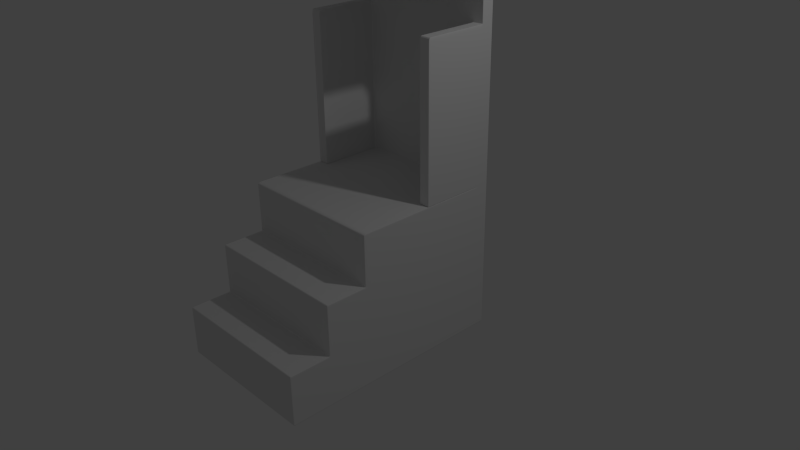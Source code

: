 # Source: pupitru2.blend  (saved by Blender 2.75.0; exported with 4.5.12 LTS)
import bpy
from mathutils import Matrix  # noqa: F401  (used for matrix-valued properties, if any)

bpy.ops.wm.read_factory_settings(use_empty=True)
scene = bpy.context.scene
scene.name = 'Scene'

# ---- collections
col_collection_1 = bpy.data.collections.new('Collection 1'); scene.collection.children.link(col_collection_1)

# ---- materials (node trees are filled in below, after node groups)
mat_material = bpy.data.materials.new('Material')
mat_material.alpha_threshold = 0.0
mat_material.use_transparent_shadow = False
mat_material.roughness = 0.5
mat_material.line_color = (0.0, 0.0, 0.0, 1.0)

# ---- material node trees

# ---- world
world_world = bpy.data.worlds.new('World'); scene.world = world_world
world_world.color = (0.05088, 0.05088, 0.05088)
world_world.use_sun_shadow = False
world_world.sun_shadow_jitter_overblur = 0.0
world_world.cycles.sampling_method = 'MANUAL'
world_world.cycles.sample_map_resolution = 256

# ---- cameras
cam_camera = bpy.data.cameras.new('Camera')
cam_camera.clip_end = 100.0
cam_camera.lens = 35.0
cam_camera.sensor_width = 32.0
cam_camera.sensor_height = 18.0
cam_camera.ortho_scale = 7.314
cam_camera.dof.focus_distance = 0.0
cam_camera.dof.aperture_fstop = 128.0

# ---- lights
light_lamp = bpy.data.lights.new('Lamp', 'POINT')
light_lamp.transmission_factor = 0.0
light_lamp.cutoff_distance = 30.0
light_lamp.energy = 100.0
light_lamp.shadow_buffer_clip_start = 1.001
light_lamp.shadow_soft_size = 0.1
light_lamp.shadow_maximum_resolution = 0.006
light_lamp.use_absolute_resolution = True
light_lamp.cycles.use_multiple_importance_sampling = False

# ---- meshes
me_cube = bpy.data.meshes.new('Cube')
me_cube.from_pydata([(-1.0, -1.0, -1.0), (-1.0, 1.0, -1.0), (-1.0, -1.0, 1.0), (-1.0, 1.0, 1.0), (1.788e-07, 1.0, -1.0), (0.0, -1.0, -1.0), (2.384e-07, 1.0, 1.0), (-5.364e-07, -1.0, 1.0), (-1.0, 0.8365, -1.0), (-1.0, 0.8365, 1.0), (0.0, 0.8365, 1.0), (0.0, 0.8365, -1.0), (0.0, 1.0, 3.314), (-1.0, 1.0, 3.314), (-1.0, 0.8365, 3.314), (0.0, 0.8365, 3.314), (0.0, 0.9243, 3.479), (-1.0, 0.9243, 3.479), (-1.0, 0.7967, 3.376), (0.0, 0.7967, 3.376), (0.0, 0.768, 3.573), (-1.0, 0.768, 3.573), (-1.0, 0.762, 3.41), (0.0, 0.762, 3.41), (0.0, 0.04705, 3.593), (-1.0, 0.04705, 3.593), (-1.0, 0.04107, 3.43), (0.0, 0.04107, 3.43), (-1.0, 0.6533, 3.576), (0.0, 0.6533, 3.576), (0.0, 0.6473, 3.413), (-1.0, 0.6473, 3.413), (0.0, 0.7766, 3.881), (-1.0, 0.7766, 3.881), (0.0, 0.6619, 3.884), (-1.0, 0.6619, 3.884), (-1.0, -1.0, -0.3333), (-1.0, -1.0, 0.3333), (-1.0, 1.0, -0.3333), (-1.0, 1.0, 0.3333), (0.0, 1.0, -0.3333), (0.0, 1.0, 0.3333), (0.0, -1.0, 0.3333), (0.0, -2.114, -1.0), (-1.0, 0.8365, 0.3333), (-1.0, 0.8365, -0.3333), (0.0, -1.561, -1.0), (-1.0, -1.561, -1.0), (0.0, -1.561, -0.3333), (-1.0, -1.561, -0.3333), (-1.0, -1.561, 0.3333), (0.0, -1.561, 0.3333), (-1.0, -2.114, -1.0), (0.0, -2.114, -0.3333), (-1.0, -2.114, -0.3333), (0.0, 0.8365, 1.291), (-1.0, 0.8365, 1.291), (-1.0, 1.0, 1.291), (0.0, 1.0, 1.291), (0.0, 0.8365, 2.986), (-1.0, 0.8365, 2.986), (-1.0, 1.0, 2.986), (0.0, 1.0, 2.986), (-0.859, 1.0, -1.0), (-0.859, -1.0, -1.0), (-0.859, 1.0, 1.0), (-0.859, -1.0, 1.0), (-0.859, 0.8365, 1.0), (-0.859, 0.8365, -1.0), (-0.859, 1.0, 3.314), (-0.859, 0.8365, 3.314), (-0.859, 0.9243, 3.479), (-0.859, 0.7967, 3.376), (-0.859, 0.768, 3.573), (-0.859, 0.762, 3.41), (-0.859, 0.04705, 3.593), (-0.859, 0.04107, 3.43), (-0.859, 0.6473, 3.413), (-0.859, 0.6533, 3.576), (-0.859, 0.7766, 3.881), (-0.859, 0.6619, 3.884), (-0.859, 1.0, 0.3333), (-0.859, 1.0, -0.3333), (-0.859, -1.0, 0.3333), (-0.859, -1.561, -1.0), (-0.859, -1.561, -0.3333), (-0.859, -1.561, 0.3333), (-0.859, -2.114, -1.0), (-0.859, -2.114, -0.3333), (-0.859, 0.8365, 1.291), (-0.859, 1.0, 1.291), (-0.859, 0.8365, 2.986), (-0.859, 1.0, 2.986), (-1.0, -0.009051, 1.0), (-1.0, -0.009051, 1.291), (-0.859, -0.009051, 1.291), (-1.0, -0.009051, 2.986), (-0.859, -0.009051, 2.986), (-0.859, -0.009051, 1.0)], [], [(68, 64, 0, 8), (67, 9, 2, 66), (83, 66, 2, 37), (44, 9, 3, 39), (82, 63, 1, 38), (37, 2, 9, 44), (61, 60, 14, 13), (63, 68, 8, 1), (70, 15, 19, 72), (92, 61, 13, 69), (91, 59, 15, 70), (72, 19, 23, 74), (13, 14, 18, 17), (69, 13, 17, 71), (78, 28, 25, 75), (17, 18, 22, 21), (71, 17, 21, 73), (75, 25, 26, 76), (77, 30, 27, 76), (28, 31, 26, 25), (21, 22, 31, 28), (74, 23, 30, 77), (73, 21, 33, 79), (79, 33, 35, 80), (78, 29, 34, 80), (21, 28, 35, 33), (0, 36, 45, 8), (36, 37, 44, 45), (65, 81, 39, 3), (81, 82, 38, 39), (8, 45, 38, 1), (45, 44, 39, 38), (37, 36, 49, 50), (36, 0, 47, 49), (49, 47, 52, 54), (85, 86, 50, 49), (83, 37, 50, 86), (64, 5, 46, 84), (87, 88, 54, 52), (84, 46, 43, 87), (85, 49, 54, 88), (67, 10, 55, 89), (65, 3, 57, 90), (3, 9, 56, 57), (89, 55, 59, 91), (90, 57, 61, 92), (57, 56, 60, 61), (58, 90, 92, 62), (67, 89, 95, 98), (6, 65, 90, 58), (9, 67, 98, 93), (48, 85, 88, 53), (47, 84, 87, 52), (43, 53, 88, 87), (0, 64, 84, 47), (42, 83, 86, 51), (48, 51, 86, 85), (41, 40, 82, 81), (6, 41, 81, 65), (28, 78, 80, 35), (32, 79, 80, 34), (20, 73, 79, 32), (22, 74, 77, 31), (31, 77, 76, 26), (24, 75, 76, 27), (16, 71, 73, 20), (29, 78, 75, 24), (12, 69, 71, 16), (18, 72, 74, 22), (60, 91, 70, 14), (62, 92, 69, 12), (14, 70, 72, 18), (4, 11, 68, 63), (40, 4, 63, 82), (42, 7, 66, 83), (10, 67, 66, 7), (11, 5, 64, 68), (94, 95, 97, 96), (93, 98, 95, 94), (89, 91, 97, 95), (56, 9, 93, 94), (60, 56, 94, 96), (91, 60, 96, 97)])
me_cube.materials.append(mat_material)
me_cube.use_remesh_preserve_volume = False
me_cube.use_remesh_preserve_attributes = False
me_cube.use_mirror_vertex_groups = False
me_cube.update()

# ---- objects
ob_cube = bpy.data.objects.new('Cube', me_cube)
ob_lamp = bpy.data.objects.new('Lamp', light_lamp)
ob_camera = bpy.data.objects.new('Camera', cam_camera)

# ---- transforms, parenting, visibility, modifiers, constraints
ob_cube.location = (0.0, 0.0, 0.0)
ob_cube.lock_rotations_4d = False
ob_cube.empty_display_type = 'ARROWS'
ob_cube.lineart.crease_threshold = 0.0
_m = ob_cube.modifiers.new('Mirror', 'MIRROR')
_m.use_clip = True
_m = ob_cube.modifiers.new('Bevel', 'BEVEL')
_m.width = 2.868
_m.width_pct = 2.868
_m.segments = 4
_m.limit_method = 'NONE'
_m.offset_type = 'PERCENT'
_m.spread = 0.0
ob_lamp.location = (4.076, 1.005, 5.904)
ob_lamp.rotation_euler = (0.6503, 0.05522, 1.866)
ob_lamp.lock_rotations_4d = False
ob_lamp.empty_display_type = 'ARROWS'
ob_lamp.color = (0.0, 0.0, 0.0, 0.0)
ob_lamp.lineart.crease_threshold = 0.0
ob_camera.location = (7.481, -6.508, 5.344)
ob_camera.rotation_euler = (1.109, 0.01082, 0.8149)
ob_camera.lock_rotations_4d = False
ob_camera.empty_display_type = 'ARROWS'
ob_camera.color = (0.0, 0.0, 0.0, 0.0)
ob_camera.display_type = 'WIRE'
ob_camera.lineart.crease_threshold = 0.0

# ---- collection membership
col_collection_1.objects.link(ob_cube)
col_collection_1.objects.link(ob_lamp)
col_collection_1.objects.link(ob_camera)

# ---- scene / render settings (as saved in the file)
scene.camera = ob_camera
scene.frame_start = 1; scene.frame_end = 250; scene.frame_set(1)
scene.render.engine = 'BLENDER_EEVEE_NEXT'
scene.render.resolution_percentage = 50
scene.render.dither_intensity = 0.0
scene.cycles.use_denoising = False
scene.cycles.samples = 10
scene.cycles.sampling_pattern = 'TABULATED_SOBOL'
scene.cycles.light_sampling_threshold = 0.0
scene.cycles.use_adaptive_sampling = False
scene.cycles.use_light_tree = False
scene.cycles.blur_glossy = 0.0
scene.cycles.pixel_filter_type = 'GAUSSIAN'
scene.cycles.sample_clamp_indirect = 0.0
scene.view_settings.view_transform = 'Standard'
bpy.context.view_layer.update()
